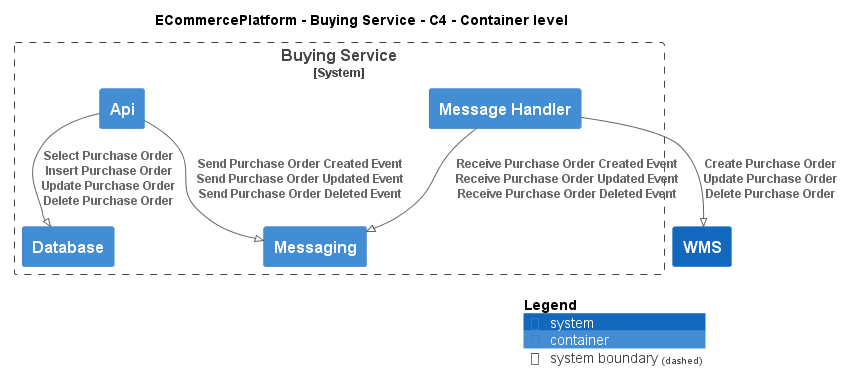

The diagram above was rendered by PlantUML. Its source (embedded in the PNG):
@startuml
!pragma layout smetana
!include ..\..\..\.c4s\C4_Container.puml

AddElementTag("c4interflow:lifecycle:new", $bgColor=green, $fontColor=#ffffff, $borderColor=green, $shadowing="False")
AddElementTag("c4interflow:lifecycle:changed", $bgColor=orange, $fontColor=#ffffff, $borderColor=orange, $shadowing="False")
AddElementTag("c4interflow:lifecycle:removed", $bgColor=red, $fontColor=#ffffff, $borderColor=red, $shadowing="False")

AddRelTag("c4interflow:lifecycle:new", $textColor=green, $lineColor=green)
AddRelTag("c4interflow:lifecycle:changed", $textColor=orange, $lineColor=orange)
AddRelTag("c4interflow:lifecycle:removed", $textColor=red, $lineColor=red)

SHOW_PERSON_PORTRAIT()
LAYOUT_TOP_DOWN()

skinparam linetype polyline

title ECommercePlatform - Buying Service - C4 - Container level


System_Boundary(ECommercePlatform.SoftwareSystems.BuyingService, "Buying Service") {
    Container(ECommercePlatform.SoftwareSystems.BuyingService.Containers.Api, "Api", "", "")
    Container(ECommercePlatform.SoftwareSystems.BuyingService.Containers.Database, "Database", "", "")
    Container(ECommercePlatform.SoftwareSystems.BuyingService.Containers.Messaging, "Messaging", "", "")
    Container(ECommercePlatform.SoftwareSystems.BuyingService.Containers.MessageHandler, "Message Handler", "", "")
}
System(ECommercePlatform.SoftwareSystems.WMS, "WMS", "")

Rel(ECommercePlatform.SoftwareSystems.BuyingService.Containers.Api, ECommercePlatform.SoftwareSystems.BuyingService.Containers.Database, "Select Purchase Order\nInsert Purchase Order\nUpdate Purchase Order\nDelete Purchase Order")
Rel(ECommercePlatform.SoftwareSystems.BuyingService.Containers.Api, ECommercePlatform.SoftwareSystems.BuyingService.Containers.Messaging, "Send Purchase Order Created Event\nSend Purchase Order Updated Event\nSend Purchase Order Deleted Event")
Rel(ECommercePlatform.SoftwareSystems.BuyingService.Containers.MessageHandler, ECommercePlatform.SoftwareSystems.BuyingService.Containers.Messaging, "Receive Purchase Order Created Event\nReceive Purchase Order Updated Event\nReceive Purchase Order Deleted Event")
Rel(ECommercePlatform.SoftwareSystems.BuyingService.Containers.MessageHandler, ECommercePlatform.SoftwareSystems.WMS, "Create Purchase Order\nUpdate Purchase Order\nDelete Purchase Order")


SHOW_LEGEND()
@enduml